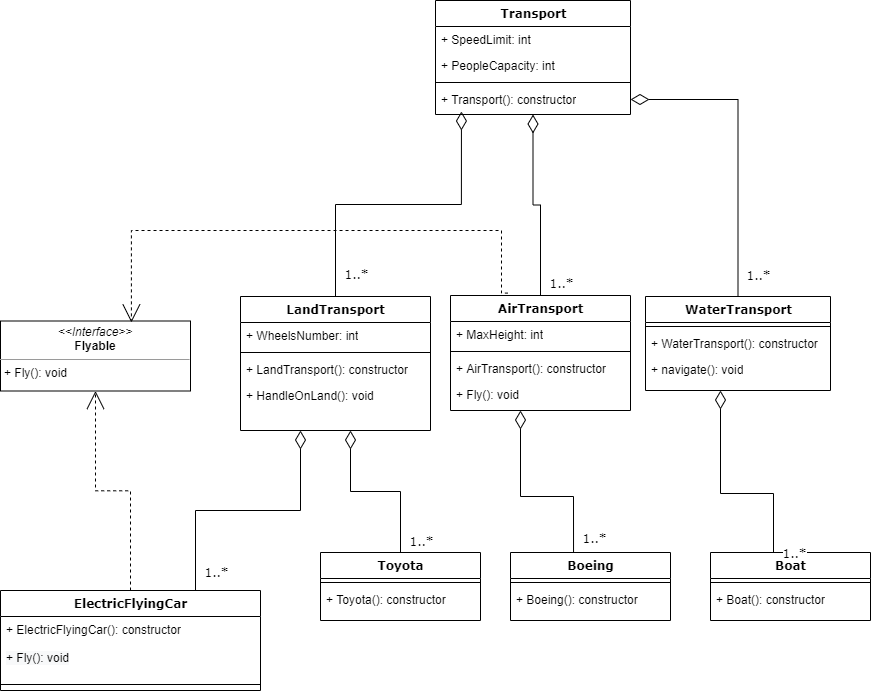

The diagram above was exported from draw.io. Its source (the exported page's mxGraphModel, read from the mxfile embedded in the PNG):
<mxGraphModel dx="1422" dy="762" grid="1" gridSize="10" guides="1" tooltips="1" connect="1" arrows="1" fold="1" page="1" pageScale="1" pageWidth="1100" pageHeight="850" background="none" math="0" shadow="0">
  <root>
    <mxCell id="0" />
    <mxCell id="1" parent="0" />
    <mxCell id="235556782a83e6d0-1" value="Toyota" style="swimlane;html=1;fontStyle=1;align=center;verticalAlign=top;childLayout=stackLayout;horizontal=1;startSize=26;horizontalStack=0;resizeParent=1;resizeLast=0;collapsible=1;marginBottom=0;swimlaneFillColor=#ffffff;rounded=0;shadow=0;comic=0;labelBackgroundColor=none;strokeWidth=1;fillColor=none;fontFamily=Verdana;fontSize=12" parent="1" vertex="1">
      <mxGeometry x="510" y="592" width="160" height="68" as="geometry" />
    </mxCell>
    <mxCell id="235556782a83e6d0-6" value="" style="line;html=1;strokeWidth=1;fillColor=none;align=left;verticalAlign=middle;spacingTop=-1;spacingLeft=3;spacingRight=3;rotatable=0;labelPosition=right;points=[];portConstraint=eastwest;" parent="235556782a83e6d0-1" vertex="1">
      <mxGeometry y="26" width="160" height="8" as="geometry" />
    </mxCell>
    <mxCell id="235556782a83e6d0-7" value="+ Toyota(): constructor" style="text;html=1;strokeColor=none;fillColor=none;align=left;verticalAlign=top;spacingLeft=4;spacingRight=4;whiteSpace=wrap;overflow=hidden;rotatable=0;points=[[0,0.5],[1,0.5]];portConstraint=eastwest;" parent="235556782a83e6d0-1" vertex="1">
      <mxGeometry y="34" width="160" height="26" as="geometry" />
    </mxCell>
    <mxCell id="78961159f06e98e8-43" value="Transport&lt;br&gt;" style="swimlane;html=1;fontStyle=1;align=center;verticalAlign=top;childLayout=stackLayout;horizontal=1;startSize=26;horizontalStack=0;resizeParent=1;resizeLast=0;collapsible=1;marginBottom=0;swimlaneFillColor=#ffffff;rounded=0;shadow=0;comic=0;labelBackgroundColor=none;strokeWidth=1;fillColor=none;fontFamily=Verdana;fontSize=12" parent="1" vertex="1">
      <mxGeometry x="625" y="40" width="195" height="114" as="geometry" />
    </mxCell>
    <mxCell id="78961159f06e98e8-44" value="+ SpeedLimit: int" style="text;html=1;strokeColor=none;fillColor=none;align=left;verticalAlign=top;spacingLeft=4;spacingRight=4;whiteSpace=wrap;overflow=hidden;rotatable=0;points=[[0,0.5],[1,0.5]];portConstraint=eastwest;" parent="78961159f06e98e8-43" vertex="1">
      <mxGeometry y="26" width="195" height="26" as="geometry" />
    </mxCell>
    <mxCell id="78961159f06e98e8-45" value="+ PeopleCapacity: int" style="text;html=1;strokeColor=none;fillColor=none;align=left;verticalAlign=top;spacingLeft=4;spacingRight=4;whiteSpace=wrap;overflow=hidden;rotatable=0;points=[[0,0.5],[1,0.5]];portConstraint=eastwest;" parent="78961159f06e98e8-43" vertex="1">
      <mxGeometry y="52" width="195" height="26" as="geometry" />
    </mxCell>
    <mxCell id="78961159f06e98e8-51" value="" style="line;html=1;strokeWidth=1;fillColor=none;align=left;verticalAlign=middle;spacingTop=-1;spacingLeft=3;spacingRight=3;rotatable=0;labelPosition=right;points=[];portConstraint=eastwest;" parent="78961159f06e98e8-43" vertex="1">
      <mxGeometry y="78" width="195" height="8" as="geometry" />
    </mxCell>
    <mxCell id="78961159f06e98e8-52" value="+ Transport(): constructor" style="text;html=1;strokeColor=none;fillColor=none;align=left;verticalAlign=top;spacingLeft=4;spacingRight=4;whiteSpace=wrap;overflow=hidden;rotatable=0;points=[[0,0.5],[1,0.5]];portConstraint=eastwest;" parent="78961159f06e98e8-43" vertex="1">
      <mxGeometry y="86" width="195" height="26" as="geometry" />
    </mxCell>
    <mxCell id="b94bc138ca980ef-12" style="edgeStyle=orthogonalEdgeStyle;rounded=0;html=1;dashed=1;labelBackgroundColor=none;startArrow=none;startFill=0;startSize=8;endArrow=open;endFill=0;endSize=16;fontFamily=Verdana;fontSize=12;" parent="1" source="78961159f06e98e8-69" target="b94bc138ca980ef-1" edge="1">
      <mxGeometry relative="1" as="geometry" />
    </mxCell>
    <mxCell id="78961159f06e98e8-69" value="ElectricFlyingCar" style="swimlane;html=1;fontStyle=1;align=center;verticalAlign=top;childLayout=stackLayout;horizontal=1;startSize=26;horizontalStack=0;resizeParent=1;resizeLast=0;collapsible=1;marginBottom=0;swimlaneFillColor=#ffffff;rounded=0;shadow=0;comic=0;labelBackgroundColor=none;strokeWidth=1;fillColor=none;fontFamily=Verdana;fontSize=12" parent="1" vertex="1">
      <mxGeometry x="190" y="630" width="260" height="100" as="geometry" />
    </mxCell>
    <mxCell id="78961159f06e98e8-70" value="&lt;span style=&quot;font-family: &amp;#34;helvetica&amp;#34;&quot;&gt;+ ElectricFlyingCar(): constructor&lt;/span&gt;&lt;br&gt;&lt;span style=&quot;color: rgb(0 , 0 , 0) ; font-family: &amp;#34;helvetica&amp;#34; ; font-size: 12px ; font-style: normal ; font-weight: 400 ; letter-spacing: normal ; text-align: left ; text-indent: 0px ; text-transform: none ; word-spacing: 0px ; background-color: rgb(248 , 249 , 250) ; display: inline ; float: none&quot;&gt;&lt;br&gt;+ Fly(): void&lt;/span&gt;" style="text;html=1;strokeColor=none;fillColor=none;align=left;verticalAlign=top;spacingLeft=4;spacingRight=4;whiteSpace=wrap;overflow=hidden;rotatable=0;points=[[0,0.5],[1,0.5]];portConstraint=eastwest;" parent="78961159f06e98e8-69" vertex="1">
      <mxGeometry y="26" width="260" height="64" as="geometry" />
    </mxCell>
    <mxCell id="78961159f06e98e8-77" value="" style="line;html=1;strokeWidth=1;fillColor=none;align=left;verticalAlign=middle;spacingTop=-1;spacingLeft=3;spacingRight=3;rotatable=0;labelPosition=right;points=[];portConstraint=eastwest;" parent="78961159f06e98e8-69" vertex="1">
      <mxGeometry y="90" width="260" height="8" as="geometry" />
    </mxCell>
    <mxCell id="b94bc138ca980ef-9" style="edgeStyle=orthogonalEdgeStyle;rounded=0;html=1;labelBackgroundColor=none;startArrow=none;startFill=0;startSize=8;endArrow=diamondThin;endFill=0;endSize=16;fontFamily=Verdana;fontSize=12;" parent="1" source="78961159f06e98e8-82" target="78961159f06e98e8-43" edge="1">
      <mxGeometry relative="1" as="geometry" />
    </mxCell>
    <mxCell id="b94bc138ca980ef-19" value="1..*" style="text;html=1;resizable=0;points=[];align=center;verticalAlign=middle;labelBackgroundColor=#ffffff;fontSize=12;fontFamily=Verdana" parent="b94bc138ca980ef-9" vertex="1" connectable="0">
      <mxGeometry x="-0.8467" y="-1" relative="1" as="geometry">
        <mxPoint x="19" y="1" as="offset" />
      </mxGeometry>
    </mxCell>
    <mxCell id="78961159f06e98e8-82" value="AirTransport&lt;br&gt;" style="swimlane;html=1;fontStyle=1;align=center;verticalAlign=top;childLayout=stackLayout;horizontal=1;startSize=26;horizontalStack=0;resizeParent=1;resizeLast=0;collapsible=1;marginBottom=0;swimlaneFillColor=#ffffff;rounded=0;shadow=0;comic=0;labelBackgroundColor=none;strokeWidth=1;fillColor=none;fontFamily=Verdana;fontSize=12" parent="1" vertex="1">
      <mxGeometry x="640" y="335" width="180" height="115" as="geometry" />
    </mxCell>
    <mxCell id="78961159f06e98e8-84" value="+ MaxHeight: int" style="text;html=1;strokeColor=none;fillColor=none;align=left;verticalAlign=top;spacingLeft=4;spacingRight=4;whiteSpace=wrap;overflow=hidden;rotatable=0;points=[[0,0.5],[1,0.5]];portConstraint=eastwest;" parent="78961159f06e98e8-82" vertex="1">
      <mxGeometry y="26" width="180" height="26" as="geometry" />
    </mxCell>
    <mxCell id="78961159f06e98e8-90" value="" style="line;html=1;strokeWidth=1;fillColor=none;align=left;verticalAlign=middle;spacingTop=-1;spacingLeft=3;spacingRight=3;rotatable=0;labelPosition=right;points=[];portConstraint=eastwest;" parent="78961159f06e98e8-82" vertex="1">
      <mxGeometry y="52" width="180" height="8" as="geometry" />
    </mxCell>
    <mxCell id="78961159f06e98e8-94" value="+ AirTransport(): constructor" style="text;html=1;strokeColor=none;fillColor=none;align=left;verticalAlign=top;spacingLeft=4;spacingRight=4;whiteSpace=wrap;overflow=hidden;rotatable=0;points=[[0,0.5],[1,0.5]];portConstraint=eastwest;" parent="78961159f06e98e8-82" vertex="1">
      <mxGeometry y="60" width="180" height="26" as="geometry" />
    </mxCell>
    <mxCell id="b94bc138ca980ef-4" value="+ Fly(): void" style="text;html=1;strokeColor=none;fillColor=none;align=left;verticalAlign=top;spacingLeft=4;spacingRight=4;whiteSpace=wrap;overflow=hidden;rotatable=0;points=[[0,0.5],[1,0.5]];portConstraint=eastwest;" parent="78961159f06e98e8-82" vertex="1">
      <mxGeometry y="86" width="180" height="26" as="geometry" />
    </mxCell>
    <mxCell id="78961159f06e98e8-95" value="WaterTransport" style="swimlane;html=1;fontStyle=1;align=center;verticalAlign=top;childLayout=stackLayout;horizontal=1;startSize=26;horizontalStack=0;resizeParent=1;resizeLast=0;collapsible=1;marginBottom=0;swimlaneFillColor=#ffffff;rounded=0;shadow=0;comic=0;labelBackgroundColor=none;strokeWidth=1;fillColor=none;fontFamily=Verdana;fontSize=12" parent="1" vertex="1">
      <mxGeometry x="835" y="336" width="185" height="94" as="geometry" />
    </mxCell>
    <mxCell id="78961159f06e98e8-103" value="" style="line;html=1;strokeWidth=1;fillColor=none;align=left;verticalAlign=middle;spacingTop=-1;spacingLeft=3;spacingRight=3;rotatable=0;labelPosition=right;points=[];portConstraint=eastwest;" parent="78961159f06e98e8-95" vertex="1">
      <mxGeometry y="26" width="185" height="8" as="geometry" />
    </mxCell>
    <mxCell id="78961159f06e98e8-104" value="+ WaterTransport(): constructor" style="text;html=1;strokeColor=none;fillColor=none;align=left;verticalAlign=top;spacingLeft=4;spacingRight=4;whiteSpace=wrap;overflow=hidden;rotatable=0;points=[[0,0.5],[1,0.5]];portConstraint=eastwest;" parent="78961159f06e98e8-95" vertex="1">
      <mxGeometry y="34" width="185" height="26" as="geometry" />
    </mxCell>
    <mxCell id="b94bc138ca980ef-5" value="+ navigate(): void" style="text;html=1;strokeColor=none;fillColor=none;align=left;verticalAlign=top;spacingLeft=4;spacingRight=4;whiteSpace=wrap;overflow=hidden;rotatable=0;points=[[0,0.5],[1,0.5]];portConstraint=eastwest;" parent="78961159f06e98e8-95" vertex="1">
      <mxGeometry y="60" width="185" height="26" as="geometry" />
    </mxCell>
    <mxCell id="78961159f06e98e8-108" value="LandTransport" style="swimlane;html=1;fontStyle=1;align=center;verticalAlign=top;childLayout=stackLayout;horizontal=1;startSize=26;horizontalStack=0;resizeParent=1;resizeLast=0;collapsible=1;marginBottom=0;swimlaneFillColor=#ffffff;rounded=0;shadow=0;comic=0;labelBackgroundColor=none;strokeWidth=1;fillColor=none;fontFamily=Verdana;fontSize=12" parent="1" vertex="1">
      <mxGeometry x="430" y="336" width="190" height="134" as="geometry" />
    </mxCell>
    <mxCell id="78961159f06e98e8-109" value="+ WheelsNumber: int" style="text;html=1;strokeColor=none;fillColor=none;align=left;verticalAlign=top;spacingLeft=4;spacingRight=4;whiteSpace=wrap;overflow=hidden;rotatable=0;points=[[0,0.5],[1,0.5]];portConstraint=eastwest;" parent="78961159f06e98e8-108" vertex="1">
      <mxGeometry y="26" width="190" height="26" as="geometry" />
    </mxCell>
    <mxCell id="78961159f06e98e8-116" value="" style="line;html=1;strokeWidth=1;fillColor=none;align=left;verticalAlign=middle;spacingTop=-1;spacingLeft=3;spacingRight=3;rotatable=0;labelPosition=right;points=[];portConstraint=eastwest;" parent="78961159f06e98e8-108" vertex="1">
      <mxGeometry y="52" width="190" height="8" as="geometry" />
    </mxCell>
    <mxCell id="78961159f06e98e8-117" value="+ LandTransport(): constructor" style="text;html=1;strokeColor=none;fillColor=none;align=left;verticalAlign=top;spacingLeft=4;spacingRight=4;whiteSpace=wrap;overflow=hidden;rotatable=0;points=[[0,0.5],[1,0.5]];portConstraint=eastwest;" parent="78961159f06e98e8-108" vertex="1">
      <mxGeometry y="60" width="190" height="26" as="geometry" />
    </mxCell>
    <mxCell id="vzKrdWHlwvrpwsJGPp8A-29" value="+ HandleOnLand(): void" style="text;html=1;strokeColor=none;fillColor=none;align=left;verticalAlign=top;spacingLeft=4;spacingRight=4;whiteSpace=wrap;overflow=hidden;rotatable=0;points=[[0,0.5],[1,0.5]];portConstraint=eastwest;" vertex="1" parent="78961159f06e98e8-108">
      <mxGeometry y="86" width="190" height="26" as="geometry" />
    </mxCell>
    <mxCell id="b94bc138ca980ef-1" value="&lt;p style=&quot;margin: 0px ; margin-top: 4px ; text-align: center&quot;&gt;&lt;i&gt;&amp;lt;&amp;lt;Interface&amp;gt;&amp;gt;&lt;/i&gt;&lt;br&gt;&lt;b&gt;Flyable&lt;/b&gt;&lt;/p&gt;&lt;hr size=&quot;1&quot;&gt;&lt;p style=&quot;margin: 0px ; margin-left: 4px&quot;&gt;&lt;/p&gt;&lt;p style=&quot;margin: 0px ; margin-left: 4px&quot;&gt;+ Fly(): void&lt;br&gt;&lt;/p&gt;" style="verticalAlign=top;align=left;overflow=fill;fontSize=12;fontFamily=Helvetica;html=1;rounded=0;shadow=0;comic=0;labelBackgroundColor=none;strokeWidth=1" parent="1" vertex="1">
      <mxGeometry x="190" y="360.5" width="190" height="70" as="geometry" />
    </mxCell>
    <mxCell id="vzKrdWHlwvrpwsJGPp8A-2" style="edgeStyle=orthogonalEdgeStyle;rounded=0;html=1;labelBackgroundColor=none;startArrow=none;startFill=0;startSize=8;endArrow=diamondThin;endFill=0;endSize=16;fontFamily=Verdana;fontSize=12;exitX=0.5;exitY=0;exitDx=0;exitDy=0;entryX=0.133;entryY=0.962;entryDx=0;entryDy=0;entryPerimeter=0;" edge="1" parent="1" source="78961159f06e98e8-108" target="78961159f06e98e8-52">
      <mxGeometry relative="1" as="geometry">
        <mxPoint x="655" y="335" as="sourcePoint" />
        <mxPoint x="660" y="160" as="targetPoint" />
      </mxGeometry>
    </mxCell>
    <mxCell id="vzKrdWHlwvrpwsJGPp8A-3" value="1..*" style="text;html=1;resizable=0;points=[];align=center;verticalAlign=middle;labelBackgroundColor=#ffffff;fontSize=12;fontFamily=Verdana" vertex="1" connectable="0" parent="vzKrdWHlwvrpwsJGPp8A-2">
      <mxGeometry x="-0.8467" y="-1" relative="1" as="geometry">
        <mxPoint x="19" y="1" as="offset" />
      </mxGeometry>
    </mxCell>
    <mxCell id="vzKrdWHlwvrpwsJGPp8A-4" style="edgeStyle=orthogonalEdgeStyle;rounded=0;html=1;labelBackgroundColor=none;startArrow=none;startFill=0;startSize=8;endArrow=diamondThin;endFill=0;endSize=16;fontFamily=Verdana;fontSize=12;exitX=0.5;exitY=0;exitDx=0;exitDy=0;" edge="1" parent="1" source="78961159f06e98e8-95" target="78961159f06e98e8-52">
      <mxGeometry relative="1" as="geometry">
        <mxPoint x="705" y="342" as="sourcePoint" />
        <mxPoint x="820" y="120" as="targetPoint" />
      </mxGeometry>
    </mxCell>
    <mxCell id="vzKrdWHlwvrpwsJGPp8A-5" value="1..*" style="text;html=1;resizable=0;points=[];align=center;verticalAlign=middle;labelBackgroundColor=#ffffff;fontSize=12;fontFamily=Verdana" vertex="1" connectable="0" parent="vzKrdWHlwvrpwsJGPp8A-4">
      <mxGeometry x="-0.8467" y="-1" relative="1" as="geometry">
        <mxPoint x="19" y="1" as="offset" />
      </mxGeometry>
    </mxCell>
    <mxCell id="vzKrdWHlwvrpwsJGPp8A-6" style="edgeStyle=orthogonalEdgeStyle;rounded=0;html=1;labelBackgroundColor=none;startArrow=none;startFill=0;startSize=8;endArrow=diamondThin;endFill=0;endSize=16;fontFamily=Verdana;fontSize=12;exitX=0.75;exitY=0;exitDx=0;exitDy=0;" edge="1" parent="1" source="78961159f06e98e8-69">
      <mxGeometry relative="1" as="geometry">
        <mxPoint x="530" y="698" as="sourcePoint" />
        <mxPoint x="490" y="470" as="targetPoint" />
      </mxGeometry>
    </mxCell>
    <mxCell id="vzKrdWHlwvrpwsJGPp8A-7" value="1..*" style="text;html=1;resizable=0;points=[];align=center;verticalAlign=middle;labelBackgroundColor=#ffffff;fontSize=12;fontFamily=Verdana" vertex="1" connectable="0" parent="vzKrdWHlwvrpwsJGPp8A-6">
      <mxGeometry x="-0.8467" y="-1" relative="1" as="geometry">
        <mxPoint x="19" y="1" as="offset" />
      </mxGeometry>
    </mxCell>
    <mxCell id="vzKrdWHlwvrpwsJGPp8A-8" style="edgeStyle=orthogonalEdgeStyle;rounded=0;html=1;dashed=1;labelBackgroundColor=none;startArrow=none;startFill=0;startSize=8;endArrow=open;endFill=0;endSize=16;fontFamily=Verdana;fontSize=12;entryX=0.689;entryY=0.021;entryDx=0;entryDy=0;entryPerimeter=0;exitX=0.319;exitY=-0.021;exitDx=0;exitDy=0;exitPerimeter=0;" edge="1" parent="1" source="78961159f06e98e8-82" target="b94bc138ca980ef-1">
      <mxGeometry relative="1" as="geometry">
        <mxPoint x="455" y="335" as="sourcePoint" />
        <mxPoint x="400" y="135.5" as="targetPoint" />
        <Array as="points">
          <mxPoint x="691" y="270" />
          <mxPoint x="321" y="270" />
        </Array>
      </mxGeometry>
    </mxCell>
    <mxCell id="vzKrdWHlwvrpwsJGPp8A-9" value="Boeing" style="swimlane;html=1;fontStyle=1;align=center;verticalAlign=top;childLayout=stackLayout;horizontal=1;startSize=26;horizontalStack=0;resizeParent=1;resizeLast=0;collapsible=1;marginBottom=0;swimlaneFillColor=#ffffff;rounded=0;shadow=0;comic=0;labelBackgroundColor=none;strokeWidth=1;fillColor=none;fontFamily=Verdana;fontSize=12" vertex="1" parent="1">
      <mxGeometry x="700" y="592" width="160" height="68" as="geometry" />
    </mxCell>
    <mxCell id="vzKrdWHlwvrpwsJGPp8A-13" value="" style="line;html=1;strokeWidth=1;fillColor=none;align=left;verticalAlign=middle;spacingTop=-1;spacingLeft=3;spacingRight=3;rotatable=0;labelPosition=right;points=[];portConstraint=eastwest;" vertex="1" parent="vzKrdWHlwvrpwsJGPp8A-9">
      <mxGeometry y="26" width="160" height="8" as="geometry" />
    </mxCell>
    <mxCell id="vzKrdWHlwvrpwsJGPp8A-14" value="+ Boeing(): constructor" style="text;html=1;strokeColor=none;fillColor=none;align=left;verticalAlign=top;spacingLeft=4;spacingRight=4;whiteSpace=wrap;overflow=hidden;rotatable=0;points=[[0,0.5],[1,0.5]];portConstraint=eastwest;" vertex="1" parent="vzKrdWHlwvrpwsJGPp8A-9">
      <mxGeometry y="34" width="160" height="26" as="geometry" />
    </mxCell>
    <mxCell id="vzKrdWHlwvrpwsJGPp8A-15" value="Boat" style="swimlane;html=1;fontStyle=1;align=center;verticalAlign=top;childLayout=stackLayout;horizontal=1;startSize=26;horizontalStack=0;resizeParent=1;resizeLast=0;collapsible=1;marginBottom=0;swimlaneFillColor=#ffffff;rounded=0;shadow=0;comic=0;labelBackgroundColor=none;strokeWidth=1;fillColor=none;fontFamily=Verdana;fontSize=12" vertex="1" parent="1">
      <mxGeometry x="900" y="592" width="160" height="68" as="geometry" />
    </mxCell>
    <mxCell id="vzKrdWHlwvrpwsJGPp8A-19" value="" style="line;html=1;strokeWidth=1;fillColor=none;align=left;verticalAlign=middle;spacingTop=-1;spacingLeft=3;spacingRight=3;rotatable=0;labelPosition=right;points=[];portConstraint=eastwest;" vertex="1" parent="vzKrdWHlwvrpwsJGPp8A-15">
      <mxGeometry y="26" width="160" height="8" as="geometry" />
    </mxCell>
    <mxCell id="vzKrdWHlwvrpwsJGPp8A-20" value="+ Boat(): constructor" style="text;html=1;strokeColor=none;fillColor=none;align=left;verticalAlign=top;spacingLeft=4;spacingRight=4;whiteSpace=wrap;overflow=hidden;rotatable=0;points=[[0,0.5],[1,0.5]];portConstraint=eastwest;" vertex="1" parent="vzKrdWHlwvrpwsJGPp8A-15">
      <mxGeometry y="34" width="160" height="26" as="geometry" />
    </mxCell>
    <mxCell id="vzKrdWHlwvrpwsJGPp8A-22" style="edgeStyle=orthogonalEdgeStyle;rounded=0;html=1;labelBackgroundColor=none;startArrow=none;startFill=0;startSize=8;endArrow=diamondThin;endFill=0;endSize=16;fontFamily=Verdana;fontSize=12;exitX=0.394;exitY=-0.006;exitDx=0;exitDy=0;exitPerimeter=0;" edge="1" parent="1" source="vzKrdWHlwvrpwsJGPp8A-9">
      <mxGeometry relative="1" as="geometry">
        <mxPoint x="750" y="701" as="sourcePoint" />
        <mxPoint x="710" y="450" as="targetPoint" />
        <Array as="points">
          <mxPoint x="763" y="536" />
          <mxPoint x="710" y="536" />
        </Array>
      </mxGeometry>
    </mxCell>
    <mxCell id="vzKrdWHlwvrpwsJGPp8A-23" value="1..*" style="text;html=1;resizable=0;points=[];align=center;verticalAlign=middle;labelBackgroundColor=#ffffff;fontSize=12;fontFamily=Verdana" vertex="1" connectable="0" parent="vzKrdWHlwvrpwsJGPp8A-22">
      <mxGeometry x="-0.8467" y="-1" relative="1" as="geometry">
        <mxPoint x="19" y="1" as="offset" />
      </mxGeometry>
    </mxCell>
    <mxCell id="vzKrdWHlwvrpwsJGPp8A-24" style="edgeStyle=orthogonalEdgeStyle;rounded=0;html=1;labelBackgroundColor=none;startArrow=none;startFill=0;startSize=8;endArrow=diamondThin;endFill=0;endSize=16;fontFamily=Verdana;fontSize=12;exitX=0.5;exitY=0;exitDx=0;exitDy=0;" edge="1" parent="1" source="235556782a83e6d0-1">
      <mxGeometry relative="1" as="geometry">
        <mxPoint x="593.04" y="565.992" as="sourcePoint" />
        <mxPoint x="540" y="470" as="targetPoint" />
      </mxGeometry>
    </mxCell>
    <mxCell id="vzKrdWHlwvrpwsJGPp8A-25" value="1..*" style="text;html=1;resizable=0;points=[];align=center;verticalAlign=middle;labelBackgroundColor=#ffffff;fontSize=12;fontFamily=Verdana" vertex="1" connectable="0" parent="vzKrdWHlwvrpwsJGPp8A-24">
      <mxGeometry x="-0.8467" y="-1" relative="1" as="geometry">
        <mxPoint x="19" y="1" as="offset" />
      </mxGeometry>
    </mxCell>
    <mxCell id="vzKrdWHlwvrpwsJGPp8A-26" style="edgeStyle=orthogonalEdgeStyle;rounded=0;html=1;labelBackgroundColor=none;startArrow=none;startFill=0;startSize=8;endArrow=diamondThin;endFill=0;endSize=16;fontFamily=Verdana;fontSize=12;exitX=0.5;exitY=0;exitDx=0;exitDy=0;" edge="1" parent="1" source="vzKrdWHlwvrpwsJGPp8A-15">
      <mxGeometry relative="1" as="geometry">
        <mxPoint x="963.04" y="587.992" as="sourcePoint" />
        <mxPoint x="910" y="430" as="targetPoint" />
        <Array as="points">
          <mxPoint x="963" y="592" />
          <mxPoint x="963" y="533" />
          <mxPoint x="910" y="533" />
        </Array>
      </mxGeometry>
    </mxCell>
    <mxCell id="vzKrdWHlwvrpwsJGPp8A-27" value="1..*" style="text;html=1;resizable=0;points=[];align=center;verticalAlign=middle;labelBackgroundColor=#ffffff;fontSize=12;fontFamily=Verdana" vertex="1" connectable="0" parent="vzKrdWHlwvrpwsJGPp8A-26">
      <mxGeometry x="-0.8467" y="-1" relative="1" as="geometry">
        <mxPoint x="19" y="1" as="offset" />
      </mxGeometry>
    </mxCell>
  </root>
</mxGraphModel>